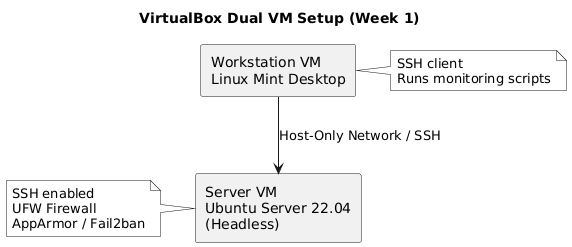

The diagram above was rendered by PlantUML. Its source (embedded in the PNG):
@startuml
skinparam monochrome true
skinparam shadowing false
skinparam defaultFontName Arial

title VirtualBox Dual VM Setup (Week 1)

rectangle WS as "Workstation VM\nLinux Mint Desktop" {
}

rectangle SRV as "Server VM\nUbuntu Server 22.04\n(Headless)" {
}

WS --> SRV : Host-Only Network / SSH

note right of WS
SSH client
Runs monitoring scripts
end note

note left of SRV
SSH enabled
UFW Firewall
AppArmor / Fail2ban
end note
@enduml